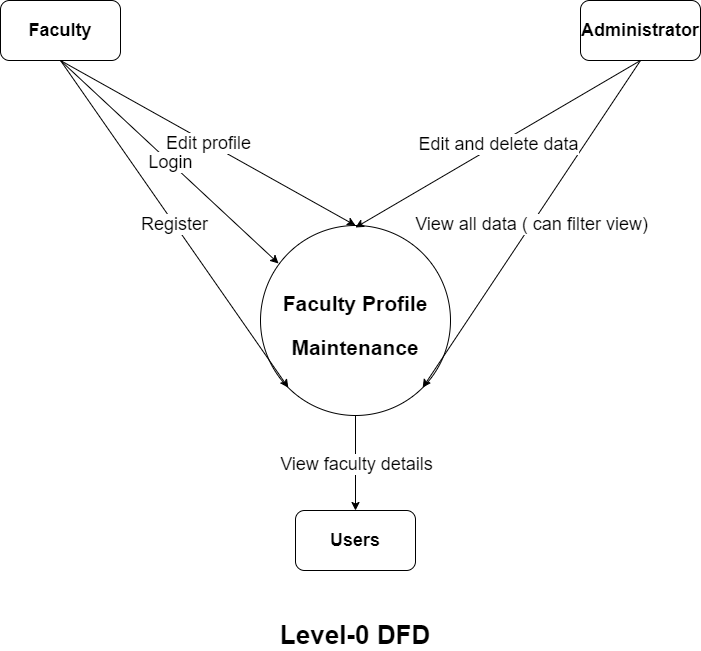

The diagram above was exported from draw.io. Its source (the exported page's mxGraphModel, read from the mxfile embedded in the PNG):
<mxGraphModel dx="1005" dy="595" grid="1" gridSize="10" guides="1" tooltips="1" connect="1" arrows="1" fold="1" page="1" pageScale="1" pageWidth="850" pageHeight="1100" math="0" shadow="0">
  <root>
    <mxCell id="0" />
    <mxCell id="1" parent="0" />
    <object label="&lt;h1&gt;&lt;font style=&quot;font-size: 21px&quot;&gt;Faculty Profile Maintenance&lt;/font&gt;&lt;/h1&gt;" placeholders="1" id="6HuCaYspuqII80Edg9LF-1">
      <mxCell style="ellipse;whiteSpace=wrap;html=1;aspect=fixed;fontSize=18;align=center;" parent="1" vertex="1">
        <mxGeometry x="330" y="455" width="190" height="190" as="geometry" />
      </mxCell>
    </object>
    <mxCell id="6HuCaYspuqII80Edg9LF-16" value="Faculty" style="rounded=1;whiteSpace=wrap;html=1;fontSize=18;fontStyle=1" parent="1" vertex="1">
      <mxGeometry x="70" y="230" width="120" height="60" as="geometry" />
    </mxCell>
    <mxCell id="6HuCaYspuqII80Edg9LF-17" value="Administrator" style="rounded=1;whiteSpace=wrap;html=1;fontSize=18;fontStyle=1" parent="1" vertex="1">
      <mxGeometry x="650" y="230" width="120" height="60" as="geometry" />
    </mxCell>
    <mxCell id="6HuCaYspuqII80Edg9LF-18" value="Users" style="rounded=1;whiteSpace=wrap;html=1;fontSize=18;fontStyle=1" parent="1" vertex="1">
      <mxGeometry x="365" y="740" width="120" height="60" as="geometry" />
    </mxCell>
    <mxCell id="6HuCaYspuqII80Edg9LF-19" value="" style="endArrow=classic;html=1;rounded=0;exitX=0.5;exitY=1;exitDx=0;exitDy=0;entryX=0;entryY=1;entryDx=0;entryDy=0;fontSize=18;" parent="1" source="6HuCaYspuqII80Edg9LF-16" target="6HuCaYspuqII80Edg9LF-1" edge="1">
      <mxGeometry relative="1" as="geometry">
        <mxPoint x="390" y="580" as="sourcePoint" />
        <mxPoint x="490" y="580" as="targetPoint" />
      </mxGeometry>
    </mxCell>
    <mxCell id="6HuCaYspuqII80Edg9LF-20" value="Register" style="edgeLabel;resizable=0;html=1;align=center;verticalAlign=middle;fontSize=18;" parent="6HuCaYspuqII80Edg9LF-19" connectable="0" vertex="1">
      <mxGeometry relative="1" as="geometry" />
    </mxCell>
    <mxCell id="6HuCaYspuqII80Edg9LF-21" value="" style="endArrow=classic;html=1;rounded=0;exitX=0.5;exitY=1;exitDx=0;exitDy=0;entryX=0.095;entryY=0.2;entryDx=0;entryDy=0;fontSize=18;entryPerimeter=0;" parent="1" source="6HuCaYspuqII80Edg9LF-16" target="6HuCaYspuqII80Edg9LF-1" edge="1">
      <mxGeometry relative="1" as="geometry">
        <mxPoint x="390" y="580" as="sourcePoint" />
        <mxPoint x="490" y="580" as="targetPoint" />
      </mxGeometry>
    </mxCell>
    <mxCell id="6HuCaYspuqII80Edg9LF-22" value="Login" style="edgeLabel;resizable=0;html=1;align=center;verticalAlign=middle;fontSize=18;" parent="6HuCaYspuqII80Edg9LF-21" connectable="0" vertex="1">
      <mxGeometry relative="1" as="geometry" />
    </mxCell>
    <mxCell id="6HuCaYspuqII80Edg9LF-23" value="" style="endArrow=classic;html=1;rounded=0;exitX=0.5;exitY=1;exitDx=0;exitDy=0;entryX=0.5;entryY=0;entryDx=0;entryDy=0;fontSize=18;" parent="1" source="6HuCaYspuqII80Edg9LF-16" target="6HuCaYspuqII80Edg9LF-1" edge="1">
      <mxGeometry relative="1" as="geometry">
        <mxPoint x="390" y="580" as="sourcePoint" />
        <mxPoint x="490" y="580" as="targetPoint" />
      </mxGeometry>
    </mxCell>
    <mxCell id="6HuCaYspuqII80Edg9LF-24" value="Edit profile" style="edgeLabel;resizable=0;html=1;align=center;verticalAlign=middle;fontSize=18;" parent="6HuCaYspuqII80Edg9LF-23" connectable="0" vertex="1">
      <mxGeometry relative="1" as="geometry" />
    </mxCell>
    <mxCell id="6HuCaYspuqII80Edg9LF-25" value="" style="endArrow=classic;html=1;rounded=0;exitX=0.5;exitY=1;exitDx=0;exitDy=0;entryX=1;entryY=1;entryDx=0;entryDy=0;fontSize=18;" parent="1" source="6HuCaYspuqII80Edg9LF-17" target="6HuCaYspuqII80Edg9LF-1" edge="1">
      <mxGeometry relative="1" as="geometry">
        <mxPoint x="390" y="580" as="sourcePoint" />
        <mxPoint x="490" y="580" as="targetPoint" />
        <Array as="points" />
      </mxGeometry>
    </mxCell>
    <mxCell id="6HuCaYspuqII80Edg9LF-26" value="View all data ( can filter view)" style="edgeLabel;resizable=0;html=1;align=center;verticalAlign=middle;fontSize=18;" parent="6HuCaYspuqII80Edg9LF-25" connectable="0" vertex="1">
      <mxGeometry relative="1" as="geometry" />
    </mxCell>
    <mxCell id="6HuCaYspuqII80Edg9LF-27" value="" style="endArrow=classic;html=1;rounded=0;exitX=0.5;exitY=1;exitDx=0;exitDy=0;fontSize=18;" parent="1" source="6HuCaYspuqII80Edg9LF-17" edge="1">
      <mxGeometry relative="1" as="geometry">
        <mxPoint x="390" y="580" as="sourcePoint" />
        <mxPoint x="425" y="457" as="targetPoint" />
      </mxGeometry>
    </mxCell>
    <mxCell id="6HuCaYspuqII80Edg9LF-28" value="Edit and delete data" style="edgeLabel;resizable=0;html=1;align=center;verticalAlign=middle;fontSize=18;" parent="6HuCaYspuqII80Edg9LF-27" connectable="0" vertex="1">
      <mxGeometry relative="1" as="geometry" />
    </mxCell>
    <mxCell id="6HuCaYspuqII80Edg9LF-29" value="" style="endArrow=classic;html=1;rounded=0;exitX=0.5;exitY=1;exitDx=0;exitDy=0;entryX=0.5;entryY=0;entryDx=0;entryDy=0;fontSize=18;" parent="1" source="6HuCaYspuqII80Edg9LF-1" target="6HuCaYspuqII80Edg9LF-18" edge="1">
      <mxGeometry relative="1" as="geometry">
        <mxPoint x="390" y="580" as="sourcePoint" />
        <mxPoint x="490" y="580" as="targetPoint" />
      </mxGeometry>
    </mxCell>
    <mxCell id="6HuCaYspuqII80Edg9LF-30" value="View faculty details" style="edgeLabel;resizable=0;html=1;align=center;verticalAlign=middle;fontSize=18;" parent="6HuCaYspuqII80Edg9LF-29" connectable="0" vertex="1">
      <mxGeometry relative="1" as="geometry" />
    </mxCell>
    <mxCell id="6HuCaYspuqII80Edg9LF-31" value="&lt;b&gt;&lt;font style=&quot;font-size: 26px&quot;&gt;Level-0 DFD&lt;/font&gt;&lt;/b&gt;" style="text;html=1;strokeColor=none;fillColor=none;align=center;verticalAlign=middle;whiteSpace=wrap;rounded=0;" parent="1" vertex="1">
      <mxGeometry x="300" y="850" width="250" height="30" as="geometry" />
    </mxCell>
  </root>
</mxGraphModel>